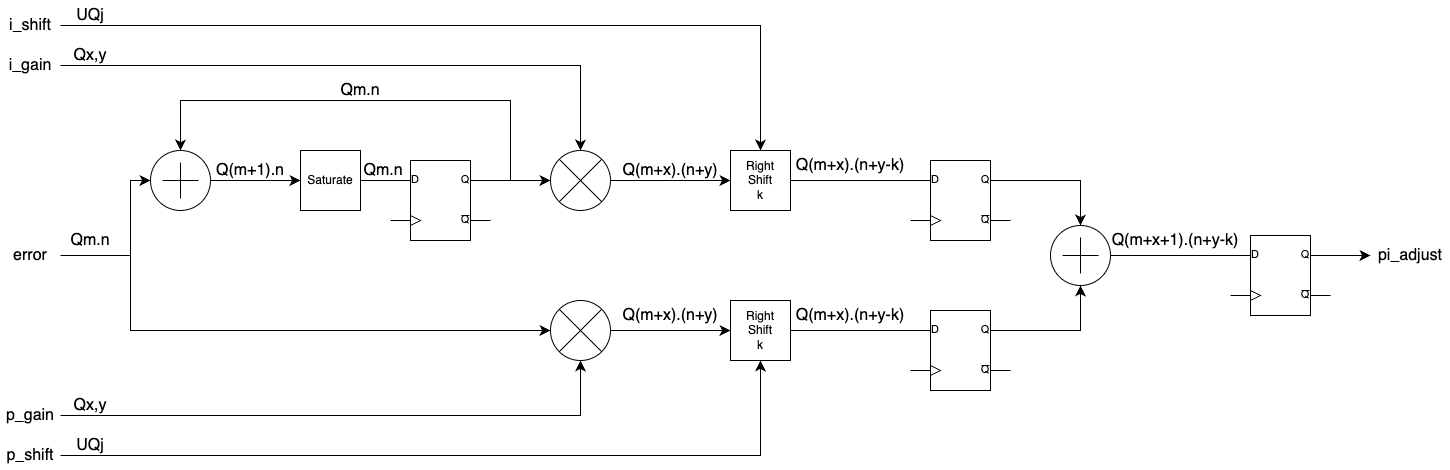

The diagram above was exported from draw.io. Its source (the exported page's mxGraphModel, read from the mxfile embedded in the PNG):
<mxGraphModel dx="1412" dy="1098" grid="1" gridSize="10" guides="1" tooltips="1" connect="1" arrows="1" fold="1" page="0" pageScale="1" pageWidth="1100" pageHeight="850" math="0" shadow="0">
  <root>
    <mxCell id="0" />
    <mxCell id="1" parent="0" />
    <mxCell id="PK346Plzb3QD4MWR6v8G-4" value="" style="edgeStyle=elbowEdgeStyle;elbow=horizontal;endArrow=classic;html=1;curved=0;rounded=0;endSize=8;startSize=8;fontSize=12;exitX=1;exitY=0.5;exitDx=0;exitDy=0;" parent="1" source="PK346Plzb3QD4MWR6v8G-12" edge="1">
      <mxGeometry width="50" height="50" relative="1" as="geometry">
        <mxPoint x="-240" y="80" as="sourcePoint" />
        <mxPoint x="-40" as="targetPoint" />
        <Array as="points" />
      </mxGeometry>
    </mxCell>
    <mxCell id="PK346Plzb3QD4MWR6v8G-5" value="" style="edgeStyle=elbowEdgeStyle;elbow=horizontal;endArrow=classic;html=1;curved=0;rounded=0;endSize=8;startSize=8;fontSize=12;entryX=0;entryY=0.5;entryDx=0;entryDy=0;entryPerimeter=0;exitX=1;exitY=0.5;exitDx=0;exitDy=0;" parent="1" source="PK346Plzb3QD4MWR6v8G-6" target="PK346Plzb3QD4MWR6v8G-14" edge="1">
      <mxGeometry width="50" height="50" relative="1" as="geometry">
        <mxPoint x="-240" y="80" as="sourcePoint" />
        <mxPoint x="-80" y="150" as="targetPoint" />
        <Array as="points">
          <mxPoint x="-100" y="110" />
        </Array>
      </mxGeometry>
    </mxCell>
    <mxCell id="PK346Plzb3QD4MWR6v8G-6" value="error" style="text;strokeColor=none;fillColor=none;html=1;align=center;verticalAlign=middle;whiteSpace=wrap;rounded=0;fontSize=16;" parent="1" vertex="1">
      <mxGeometry x="-230" y="60" width="60" height="30" as="geometry" />
    </mxCell>
    <mxCell id="PK346Plzb3QD4MWR6v8G-8" value="" style="verticalLabelPosition=bottom;shadow=0;dashed=0;align=center;html=1;verticalAlign=top;shape=mxgraph.electrical.logic_gates.d_type_flip-flop;" parent="1" vertex="1">
      <mxGeometry x="160" y="-20" width="100" height="80" as="geometry" />
    </mxCell>
    <mxCell id="PK346Plzb3QD4MWR6v8G-14" value="" style="verticalLabelPosition=bottom;shadow=0;dashed=0;align=center;html=1;verticalAlign=top;shape=mxgraph.electrical.abstract.multiplier;" parent="1" vertex="1">
      <mxGeometry x="320" y="120" width="60" height="60" as="geometry" />
    </mxCell>
    <mxCell id="PK346Plzb3QD4MWR6v8G-19" value="" style="endArrow=classic;html=1;rounded=0;fontSize=12;startSize=8;endSize=8;curved=1;exitX=1;exitY=0.25;exitDx=0;exitDy=0;exitPerimeter=0;entryX=0;entryY=0.5;entryDx=0;entryDy=0;entryPerimeter=0;endFill=1;" parent="1" source="PK346Plzb3QD4MWR6v8G-8" edge="1">
      <mxGeometry width="50" height="50" relative="1" as="geometry">
        <mxPoint x="250" y="-50" as="sourcePoint" />
        <mxPoint x="320" as="targetPoint" />
      </mxGeometry>
    </mxCell>
    <mxCell id="PK346Plzb3QD4MWR6v8G-20" value="Saturate" style="whiteSpace=wrap;html=1;aspect=fixed;" parent="1" vertex="1">
      <mxGeometry x="70" y="-30" width="60" height="60" as="geometry" />
    </mxCell>
    <mxCell id="PK346Plzb3QD4MWR6v8G-21" value="" style="endArrow=classic;html=1;rounded=0;fontSize=12;startSize=8;endSize=8;curved=1;exitX=1;exitY=0.5;exitDx=0;exitDy=0;exitPerimeter=0;entryX=0;entryY=0.5;entryDx=0;entryDy=0;" parent="1" source="PK346Plzb3QD4MWR6v8G-12" target="PK346Plzb3QD4MWR6v8G-20" edge="1">
      <mxGeometry width="50" height="50" relative="1" as="geometry">
        <mxPoint x="140" y="120" as="sourcePoint" />
        <mxPoint x="190" y="70" as="targetPoint" />
      </mxGeometry>
    </mxCell>
    <mxCell id="PK346Plzb3QD4MWR6v8G-22" value="" style="endArrow=none;html=1;rounded=0;fontSize=12;startSize=8;endSize=8;curved=1;entryX=0;entryY=0.25;entryDx=0;entryDy=0;entryPerimeter=0;exitX=1;exitY=0.5;exitDx=0;exitDy=0;" parent="1" source="PK346Plzb3QD4MWR6v8G-20" target="PK346Plzb3QD4MWR6v8G-8" edge="1">
      <mxGeometry width="50" height="50" relative="1" as="geometry">
        <mxPoint x="140" y="120" as="sourcePoint" />
        <mxPoint x="190" y="70" as="targetPoint" />
      </mxGeometry>
    </mxCell>
    <mxCell id="PK346Plzb3QD4MWR6v8G-24" value="" style="edgeStyle=elbowEdgeStyle;elbow=vertical;endArrow=classic;html=1;rounded=0;endSize=8;startSize=8;fontSize=12;entryX=0.5;entryY=0;entryDx=0;entryDy=0;entryPerimeter=0;" parent="1" target="PK346Plzb3QD4MWR6v8G-12" edge="1">
      <mxGeometry width="50" height="50" relative="1" as="geometry">
        <mxPoint x="280" as="sourcePoint" />
        <mxPoint x="30" y="-80" as="targetPoint" />
        <Array as="points">
          <mxPoint x="130" y="-80" />
        </Array>
      </mxGeometry>
    </mxCell>
    <mxCell id="PK346Plzb3QD4MWR6v8G-26" value="" style="verticalLabelPosition=bottom;shadow=0;dashed=0;align=center;html=1;verticalAlign=top;shape=mxgraph.electrical.abstract.multiplier;" parent="1" vertex="1">
      <mxGeometry x="320" y="-30" width="60" height="60" as="geometry" />
    </mxCell>
    <mxCell id="PK346Plzb3QD4MWR6v8G-27" value="Right&lt;div&gt;Shift&lt;div&gt;k&lt;/div&gt;&lt;/div&gt;" style="whiteSpace=wrap;html=1;aspect=fixed;" parent="1" vertex="1">
      <mxGeometry x="500" y="-30" width="60" height="60" as="geometry" />
    </mxCell>
    <mxCell id="PK346Plzb3QD4MWR6v8G-28" value="" style="endArrow=classic;html=1;rounded=0;fontSize=12;startSize=8;endSize=8;curved=1;entryX=0;entryY=0.5;entryDx=0;entryDy=0;exitX=1;exitY=0.5;exitDx=0;exitDy=0;exitPerimeter=0;" parent="1" source="PK346Plzb3QD4MWR6v8G-26" target="PK346Plzb3QD4MWR6v8G-27" edge="1">
      <mxGeometry width="50" height="50" relative="1" as="geometry">
        <mxPoint x="210" y="120" as="sourcePoint" />
        <mxPoint x="260" y="70" as="targetPoint" />
      </mxGeometry>
    </mxCell>
    <mxCell id="PK346Plzb3QD4MWR6v8G-29" value="Right&lt;div&gt;Shift&lt;div&gt;k&lt;/div&gt;&lt;/div&gt;" style="whiteSpace=wrap;html=1;aspect=fixed;" parent="1" vertex="1">
      <mxGeometry x="500" y="120" width="60" height="60" as="geometry" />
    </mxCell>
    <mxCell id="PK346Plzb3QD4MWR6v8G-30" value="" style="endArrow=classic;html=1;rounded=0;fontSize=12;startSize=8;endSize=8;curved=1;entryX=0;entryY=0.5;entryDx=0;entryDy=0;exitX=1;exitY=0.5;exitDx=0;exitDy=0;exitPerimeter=0;" parent="1" target="PK346Plzb3QD4MWR6v8G-29" edge="1">
      <mxGeometry width="50" height="50" relative="1" as="geometry">
        <mxPoint x="380" y="150" as="sourcePoint" />
        <mxPoint x="260" y="220" as="targetPoint" />
      </mxGeometry>
    </mxCell>
    <mxCell id="PK346Plzb3QD4MWR6v8G-31" value="" style="verticalLabelPosition=bottom;shadow=0;dashed=0;align=center;html=1;verticalAlign=top;shape=mxgraph.electrical.abstract.summation_point;" parent="1" vertex="1">
      <mxGeometry x="820" y="45" width="60" height="60" as="geometry" />
    </mxCell>
    <mxCell id="PK346Plzb3QD4MWR6v8G-33" value="" style="verticalLabelPosition=bottom;shadow=0;dashed=0;align=center;html=1;verticalAlign=top;shape=mxgraph.electrical.logic_gates.d_type_flip-flop;" parent="1" vertex="1">
      <mxGeometry x="680" y="-20" width="100" height="80" as="geometry" />
    </mxCell>
    <mxCell id="PK346Plzb3QD4MWR6v8G-34" value="" style="verticalLabelPosition=bottom;shadow=0;dashed=0;align=center;html=1;verticalAlign=top;shape=mxgraph.electrical.logic_gates.d_type_flip-flop;" parent="1" vertex="1">
      <mxGeometry x="680" y="130" width="100" height="80" as="geometry" />
    </mxCell>
    <mxCell id="PK346Plzb3QD4MWR6v8G-35" value="" style="verticalLabelPosition=bottom;shadow=0;dashed=0;align=center;html=1;verticalAlign=top;shape=mxgraph.electrical.logic_gates.d_type_flip-flop;" parent="1" vertex="1">
      <mxGeometry x="1000" y="55" width="100" height="80" as="geometry" />
    </mxCell>
    <mxCell id="PK346Plzb3QD4MWR6v8G-36" value="" style="endArrow=none;html=1;rounded=0;fontSize=12;startSize=8;endSize=8;curved=1;entryX=0;entryY=0.25;entryDx=0;entryDy=0;entryPerimeter=0;exitX=1;exitY=0.5;exitDx=0;exitDy=0;" parent="1" source="PK346Plzb3QD4MWR6v8G-27" target="PK346Plzb3QD4MWR6v8G-33" edge="1">
      <mxGeometry width="50" height="50" relative="1" as="geometry">
        <mxPoint x="550" y="110" as="sourcePoint" />
        <mxPoint x="600" y="60" as="targetPoint" />
      </mxGeometry>
    </mxCell>
    <mxCell id="PK346Plzb3QD4MWR6v8G-37" value="" style="endArrow=none;html=1;rounded=0;fontSize=12;startSize=8;endSize=8;curved=1;exitX=1;exitY=0.5;exitDx=0;exitDy=0;entryX=0;entryY=0.25;entryDx=0;entryDy=0;entryPerimeter=0;" parent="1" source="PK346Plzb3QD4MWR6v8G-29" target="PK346Plzb3QD4MWR6v8G-34" edge="1">
      <mxGeometry width="50" height="50" relative="1" as="geometry">
        <mxPoint x="550" y="110" as="sourcePoint" />
        <mxPoint x="580" y="150" as="targetPoint" />
      </mxGeometry>
    </mxCell>
    <mxCell id="PK346Plzb3QD4MWR6v8G-38" value="" style="edgeStyle=segmentEdgeStyle;endArrow=classic;html=1;curved=0;rounded=0;endSize=8;startSize=8;fontSize=12;entryX=0.5;entryY=1;entryDx=0;entryDy=0;entryPerimeter=0;exitX=1;exitY=0.25;exitDx=0;exitDy=0;exitPerimeter=0;" parent="1" target="PK346Plzb3QD4MWR6v8G-31" edge="1">
      <mxGeometry width="50" height="50" relative="1" as="geometry">
        <mxPoint x="780" y="150" as="sourcePoint" />
        <mxPoint x="700" y="60" as="targetPoint" />
      </mxGeometry>
    </mxCell>
    <mxCell id="PK346Plzb3QD4MWR6v8G-39" value="" style="edgeStyle=segmentEdgeStyle;endArrow=classic;html=1;curved=0;rounded=0;endSize=8;startSize=8;fontSize=12;exitX=1;exitY=0.25;exitDx=0;exitDy=0;exitPerimeter=0;entryX=0.5;entryY=0;entryDx=0;entryDy=0;entryPerimeter=0;" parent="1" source="PK346Plzb3QD4MWR6v8G-33" target="PK346Plzb3QD4MWR6v8G-31" edge="1">
      <mxGeometry width="50" height="50" relative="1" as="geometry">
        <mxPoint x="650" y="110" as="sourcePoint" />
        <mxPoint x="700" y="60" as="targetPoint" />
      </mxGeometry>
    </mxCell>
    <mxCell id="PK346Plzb3QD4MWR6v8G-40" value="" style="endArrow=none;html=1;rounded=0;fontSize=12;startSize=8;endSize=8;curved=1;entryX=0;entryY=0.25;entryDx=0;entryDy=0;entryPerimeter=0;exitX=1;exitY=0.5;exitDx=0;exitDy=0;exitPerimeter=0;" parent="1" source="PK346Plzb3QD4MWR6v8G-31" target="PK346Plzb3QD4MWR6v8G-35" edge="1">
      <mxGeometry width="50" height="50" relative="1" as="geometry">
        <mxPoint x="650" y="110" as="sourcePoint" />
        <mxPoint x="700" y="60" as="targetPoint" />
      </mxGeometry>
    </mxCell>
    <mxCell id="PK346Plzb3QD4MWR6v8G-42" value="" style="endArrow=classic;html=1;rounded=0;fontSize=12;startSize=8;endSize=8;curved=1;exitX=1;exitY=0.25;exitDx=0;exitDy=0;exitPerimeter=0;entryX=0;entryY=0.5;entryDx=0;entryDy=0;" parent="1" source="PK346Plzb3QD4MWR6v8G-35" target="PK346Plzb3QD4MWR6v8G-43" edge="1">
      <mxGeometry width="50" height="50" relative="1" as="geometry">
        <mxPoint x="950" y="90" as="sourcePoint" />
        <mxPoint x="1150" y="75" as="targetPoint" />
      </mxGeometry>
    </mxCell>
    <mxCell id="PK346Plzb3QD4MWR6v8G-43" value="pi_adjust" style="text;strokeColor=none;fillColor=none;html=1;align=center;verticalAlign=middle;whiteSpace=wrap;rounded=0;fontSize=16;" parent="1" vertex="1">
      <mxGeometry x="1140" y="60" width="80" height="30" as="geometry" />
    </mxCell>
    <mxCell id="PK346Plzb3QD4MWR6v8G-45" value="" style="edgeStyle=segmentEdgeStyle;endArrow=classic;html=1;curved=0;rounded=0;endSize=8;startSize=8;fontSize=12;entryX=0.5;entryY=1;entryDx=0;entryDy=0;entryPerimeter=0;exitX=1;exitY=0.5;exitDx=0;exitDy=0;" parent="1" source="PK346Plzb3QD4MWR6v8G-51" target="PK346Plzb3QD4MWR6v8G-14" edge="1">
      <mxGeometry width="50" height="50" relative="1" as="geometry">
        <mxPoint x="-170" y="230" as="sourcePoint" />
        <mxPoint x="120" y="40" as="targetPoint" />
      </mxGeometry>
    </mxCell>
    <mxCell id="PK346Plzb3QD4MWR6v8G-46" value="" style="edgeStyle=segmentEdgeStyle;endArrow=classic;html=1;curved=0;rounded=0;endSize=8;startSize=8;fontSize=12;entryX=0.5;entryY=1;entryDx=0;entryDy=0;exitX=1;exitY=0.5;exitDx=0;exitDy=0;" parent="1" source="PK346Plzb3QD4MWR6v8G-52" target="PK346Plzb3QD4MWR6v8G-29" edge="1">
      <mxGeometry width="50" height="50" relative="1" as="geometry">
        <mxPoint x="-170" y="270" as="sourcePoint" />
        <mxPoint x="350" y="230" as="targetPoint" />
      </mxGeometry>
    </mxCell>
    <mxCell id="PK346Plzb3QD4MWR6v8G-47" value="" style="edgeStyle=segmentEdgeStyle;endArrow=classic;html=1;curved=0;rounded=0;endSize=8;startSize=8;fontSize=12;entryX=0.5;entryY=0;entryDx=0;entryDy=0;entryPerimeter=0;exitX=1;exitY=0.5;exitDx=0;exitDy=0;" parent="1" source="PK346Plzb3QD4MWR6v8G-49" target="PK346Plzb3QD4MWR6v8G-26" edge="1">
      <mxGeometry width="50" height="50" relative="1" as="geometry">
        <mxPoint x="-170" y="-120" as="sourcePoint" />
        <mxPoint x="350" y="-170" as="targetPoint" />
      </mxGeometry>
    </mxCell>
    <mxCell id="PK346Plzb3QD4MWR6v8G-48" value="" style="edgeStyle=segmentEdgeStyle;endArrow=classic;html=1;curved=0;rounded=0;endSize=8;startSize=8;fontSize=12;entryX=0.5;entryY=0;entryDx=0;entryDy=0;exitX=1;exitY=0.5;exitDx=0;exitDy=0;" parent="1" source="PK346Plzb3QD4MWR6v8G-50" target="PK346Plzb3QD4MWR6v8G-27" edge="1">
      <mxGeometry width="50" height="50" relative="1" as="geometry">
        <mxPoint x="-170" y="-160" as="sourcePoint" />
        <mxPoint x="460" y="-260" as="targetPoint" />
      </mxGeometry>
    </mxCell>
    <mxCell id="PK346Plzb3QD4MWR6v8G-49" value="i_gain" style="text;strokeColor=none;fillColor=none;html=1;align=center;verticalAlign=middle;whiteSpace=wrap;rounded=0;fontSize=16;" parent="1" vertex="1">
      <mxGeometry x="-230" y="-130" width="60" height="30" as="geometry" />
    </mxCell>
    <mxCell id="PK346Plzb3QD4MWR6v8G-50" value="i_shift" style="text;strokeColor=none;fillColor=none;html=1;align=center;verticalAlign=middle;whiteSpace=wrap;rounded=0;fontSize=16;" parent="1" vertex="1">
      <mxGeometry x="-230" y="-170" width="60" height="30" as="geometry" />
    </mxCell>
    <mxCell id="PK346Plzb3QD4MWR6v8G-51" value="p_gain" style="text;strokeColor=none;fillColor=none;html=1;align=center;verticalAlign=middle;whiteSpace=wrap;rounded=0;fontSize=16;" parent="1" vertex="1">
      <mxGeometry x="-230" y="220" width="60" height="30" as="geometry" />
    </mxCell>
    <mxCell id="PK346Plzb3QD4MWR6v8G-52" value="p_shift" style="text;strokeColor=none;fillColor=none;html=1;align=center;verticalAlign=middle;whiteSpace=wrap;rounded=0;fontSize=16;" parent="1" vertex="1">
      <mxGeometry x="-230" y="260" width="60" height="30" as="geometry" />
    </mxCell>
    <mxCell id="PK346Plzb3QD4MWR6v8G-53" value="Qm.n" style="text;strokeColor=none;fillColor=none;html=1;align=center;verticalAlign=middle;whiteSpace=wrap;rounded=0;fontSize=16;" parent="1" vertex="1">
      <mxGeometry x="-170" y="45" width="60" height="30" as="geometry" />
    </mxCell>
    <mxCell id="PK346Plzb3QD4MWR6v8G-54" value="Qm.n" style="text;strokeColor=none;fillColor=none;html=1;align=center;verticalAlign=middle;whiteSpace=wrap;rounded=0;fontSize=16;" parent="1" vertex="1">
      <mxGeometry x="100" y="-105" width="60" height="30" as="geometry" />
    </mxCell>
    <mxCell id="PK346Plzb3QD4MWR6v8G-55" value="Qm.n" style="text;strokeColor=none;fillColor=none;html=1;align=center;verticalAlign=middle;whiteSpace=wrap;rounded=0;fontSize=16;" parent="1" vertex="1">
      <mxGeometry x="123" y="-25" width="60" height="30" as="geometry" />
    </mxCell>
    <mxCell id="PK346Plzb3QD4MWR6v8G-56" value="Q(m+1).n" style="text;strokeColor=none;fillColor=none;html=1;align=center;verticalAlign=middle;whiteSpace=wrap;rounded=0;fontSize=16;" parent="1" vertex="1">
      <mxGeometry x="-10" y="-25" width="60" height="30" as="geometry" />
    </mxCell>
    <mxCell id="PK346Plzb3QD4MWR6v8G-57" value="" style="edgeStyle=elbowEdgeStyle;elbow=horizontal;endArrow=classic;html=1;curved=0;rounded=0;endSize=8;startSize=8;fontSize=12;exitX=1;exitY=0.5;exitDx=0;exitDy=0;" parent="1" source="PK346Plzb3QD4MWR6v8G-6" target="PK346Plzb3QD4MWR6v8G-12" edge="1">
      <mxGeometry width="50" height="50" relative="1" as="geometry">
        <mxPoint x="-170" y="75" as="sourcePoint" />
        <mxPoint x="-40" as="targetPoint" />
        <Array as="points">
          <mxPoint x="-100" y="40" />
        </Array>
      </mxGeometry>
    </mxCell>
    <mxCell id="PK346Plzb3QD4MWR6v8G-12" value="" style="verticalLabelPosition=bottom;shadow=0;dashed=0;align=center;html=1;verticalAlign=top;shape=mxgraph.electrical.abstract.summation_point;" parent="1" vertex="1">
      <mxGeometry x="-80" y="-30" width="60" height="60" as="geometry" />
    </mxCell>
    <mxCell id="PK346Plzb3QD4MWR6v8G-58" value="Qx,y" style="text;strokeColor=none;fillColor=none;html=1;align=center;verticalAlign=middle;whiteSpace=wrap;rounded=0;fontSize=16;" parent="1" vertex="1">
      <mxGeometry x="-170" y="-140" width="60" height="30" as="geometry" />
    </mxCell>
    <mxCell id="PK346Plzb3QD4MWR6v8G-59" value="Qx,y" style="text;strokeColor=none;fillColor=none;html=1;align=center;verticalAlign=middle;whiteSpace=wrap;rounded=0;fontSize=16;" parent="1" vertex="1">
      <mxGeometry x="-170" y="210" width="60" height="30" as="geometry" />
    </mxCell>
    <mxCell id="PK346Plzb3QD4MWR6v8G-61" value="Q(m+x).(n+y)" style="text;strokeColor=none;fillColor=none;html=1;align=center;verticalAlign=middle;whiteSpace=wrap;rounded=0;fontSize=16;" parent="1" vertex="1">
      <mxGeometry x="390" y="-25" width="100" height="30" as="geometry" />
    </mxCell>
    <mxCell id="PK346Plzb3QD4MWR6v8G-62" value="UQj" style="text;strokeColor=none;fillColor=none;html=1;align=center;verticalAlign=middle;whiteSpace=wrap;rounded=0;fontSize=16;" parent="1" vertex="1">
      <mxGeometry x="-170" y="-180" width="60" height="30" as="geometry" />
    </mxCell>
    <mxCell id="PK346Plzb3QD4MWR6v8G-63" value="UQj" style="text;strokeColor=none;fillColor=none;html=1;align=center;verticalAlign=middle;whiteSpace=wrap;rounded=0;fontSize=16;" parent="1" vertex="1">
      <mxGeometry x="-170" y="250" width="60" height="30" as="geometry" />
    </mxCell>
    <mxCell id="PK346Plzb3QD4MWR6v8G-64" value="Q(m+x).(n+y)" style="text;strokeColor=none;fillColor=none;html=1;align=center;verticalAlign=middle;whiteSpace=wrap;rounded=0;fontSize=16;" parent="1" vertex="1">
      <mxGeometry x="390" y="120" width="100" height="30" as="geometry" />
    </mxCell>
    <mxCell id="PK346Plzb3QD4MWR6v8G-65" value="Q(m+x).(n+y-k)" style="text;strokeColor=none;fillColor=none;html=1;align=center;verticalAlign=middle;whiteSpace=wrap;rounded=0;fontSize=16;" parent="1" vertex="1">
      <mxGeometry x="560" y="-30" width="120" height="30" as="geometry" />
    </mxCell>
    <mxCell id="PK346Plzb3QD4MWR6v8G-66" value="Q(m+x).(n+y-k)" style="text;strokeColor=none;fillColor=none;html=1;align=center;verticalAlign=middle;whiteSpace=wrap;rounded=0;fontSize=16;" parent="1" vertex="1">
      <mxGeometry x="560" y="120" width="120" height="30" as="geometry" />
    </mxCell>
    <mxCell id="PK346Plzb3QD4MWR6v8G-67" value="Q(m+x+1).(n+y-k)" style="text;strokeColor=none;fillColor=none;html=1;align=center;verticalAlign=middle;whiteSpace=wrap;rounded=0;fontSize=16;" parent="1" vertex="1">
      <mxGeometry x="880" y="45" width="130" height="30" as="geometry" />
    </mxCell>
  </root>
</mxGraphModel>